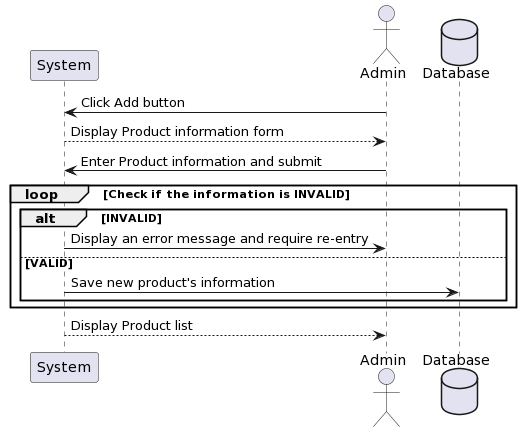

The diagram above was rendered by PlantUML. Its source (embedded in the PNG):
@startuml
actor Admin
    participant "System"
    participant "Admin"
    database "Database"
    Admin -> System: Click Add button
    System --> Admin: Display Product information form
    Admin->System: Enter Product information and submit
    loop Check if the information is INVALID
        alt INVALID
            System -> Admin: Display an error message and require re-entry
        else VALID
            System->Database: Save new product's information
        end
    end
    System --> Admin: Display Product list
@enduml